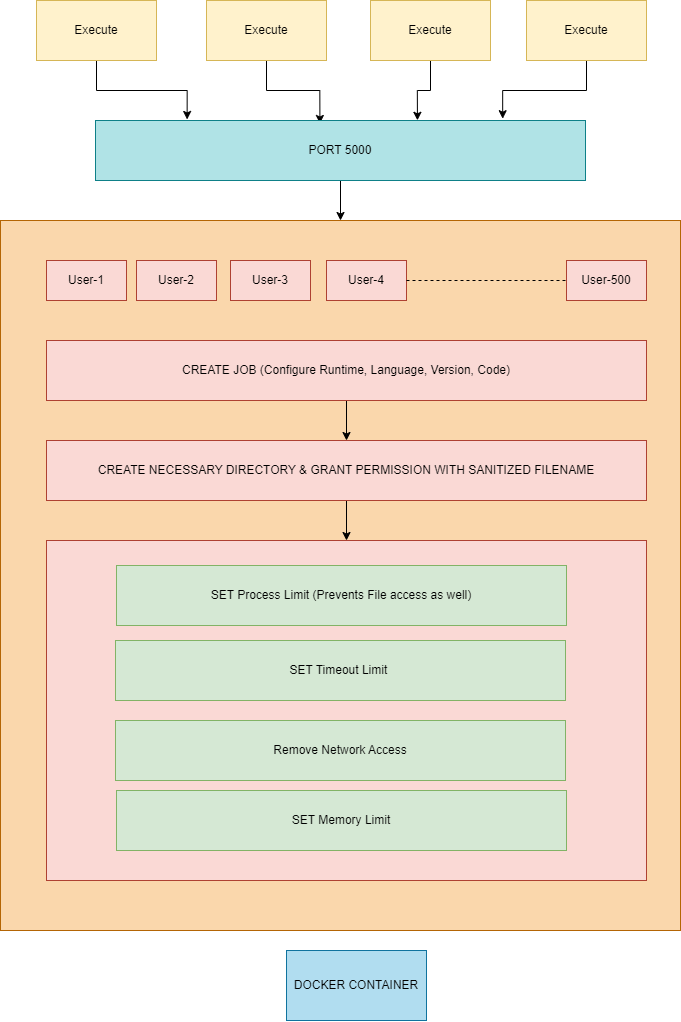

The diagram above was exported from draw.io. Its source (the exported page's mxGraphModel, read from the mxfile embedded in the PNG):
<mxGraphModel dx="1750" dy="902" grid="1" gridSize="10" guides="1" tooltips="1" connect="1" arrows="1" fold="1" page="1" pageScale="1" pageWidth="827" pageHeight="1169" math="0" shadow="0">
  <root>
    <mxCell id="0" />
    <mxCell id="1" parent="0" />
    <mxCell id="2" value="" style="rounded=0;whiteSpace=wrap;html=1;fillColor=#fad7ac;strokeColor=#b46504;" vertex="1" parent="1">
      <mxGeometry x="74" y="270" width="680" height="710" as="geometry" />
    </mxCell>
    <mxCell id="3" value="User-1" style="rounded=0;whiteSpace=wrap;html=1;fillColor=#fad9d5;strokeColor=#ae4132;" vertex="1" parent="1">
      <mxGeometry x="120" y="310" width="80" height="40" as="geometry" />
    </mxCell>
    <mxCell id="4" value="User-2" style="rounded=0;whiteSpace=wrap;html=1;fillColor=#fad9d5;strokeColor=#ae4132;" vertex="1" parent="1">
      <mxGeometry x="210" y="310" width="80" height="40" as="geometry" />
    </mxCell>
    <mxCell id="5" value="User-3" style="rounded=0;whiteSpace=wrap;html=1;fillColor=#fad9d5;strokeColor=#ae4132;" vertex="1" parent="1">
      <mxGeometry x="304" y="310" width="80" height="40" as="geometry" />
    </mxCell>
    <mxCell id="6" value="User-4" style="rounded=0;whiteSpace=wrap;html=1;fillColor=#fad9d5;strokeColor=#ae4132;" vertex="1" parent="1">
      <mxGeometry x="400" y="310" width="80" height="40" as="geometry" />
    </mxCell>
    <mxCell id="7" value="User-500" style="rounded=0;whiteSpace=wrap;html=1;fillColor=#fad9d5;strokeColor=#ae4132;" vertex="1" parent="1">
      <mxGeometry x="640" y="310" width="80" height="40" as="geometry" />
    </mxCell>
    <mxCell id="8" value="" style="endArrow=none;dashed=1;html=1;rounded=0;entryX=0;entryY=0.5;entryDx=0;entryDy=0;exitX=1;exitY=0.5;exitDx=0;exitDy=0;" edge="1" source="6" target="7" parent="1">
      <mxGeometry width="50" height="50" relative="1" as="geometry">
        <mxPoint x="470" y="370" as="sourcePoint" />
        <mxPoint x="520" y="320" as="targetPoint" />
      </mxGeometry>
    </mxCell>
    <mxCell id="9" style="edgeStyle=orthogonalEdgeStyle;rounded=0;orthogonalLoop=1;jettySize=auto;html=1;entryX=0.187;entryY=-0.017;entryDx=0;entryDy=0;entryPerimeter=0;" edge="1" source="10" target="18" parent="1">
      <mxGeometry relative="1" as="geometry" />
    </mxCell>
    <mxCell id="10" value="Execute" style="rounded=0;whiteSpace=wrap;html=1;fillColor=#fff2cc;strokeColor=#d6b656;" vertex="1" parent="1">
      <mxGeometry x="110" y="50" width="120" height="60" as="geometry" />
    </mxCell>
    <mxCell id="11" style="edgeStyle=orthogonalEdgeStyle;rounded=0;orthogonalLoop=1;jettySize=auto;html=1;exitX=0.5;exitY=1;exitDx=0;exitDy=0;entryX=0.458;entryY=0.05;entryDx=0;entryDy=0;entryPerimeter=0;" edge="1" source="12" target="18" parent="1">
      <mxGeometry relative="1" as="geometry" />
    </mxCell>
    <mxCell id="12" value="Execute" style="rounded=0;whiteSpace=wrap;html=1;fillColor=#fff2cc;strokeColor=#d6b656;" vertex="1" parent="1">
      <mxGeometry x="280" y="50" width="120" height="60" as="geometry" />
    </mxCell>
    <mxCell id="13" style="edgeStyle=orthogonalEdgeStyle;rounded=0;orthogonalLoop=1;jettySize=auto;html=1;exitX=0.5;exitY=1;exitDx=0;exitDy=0;entryX=0.657;entryY=-0.003;entryDx=0;entryDy=0;entryPerimeter=0;" edge="1" source="14" target="18" parent="1">
      <mxGeometry relative="1" as="geometry" />
    </mxCell>
    <mxCell id="14" value="Execute" style="rounded=0;whiteSpace=wrap;html=1;fillColor=#fff2cc;strokeColor=#d6b656;" vertex="1" parent="1">
      <mxGeometry x="444" y="50" width="120" height="60" as="geometry" />
    </mxCell>
    <mxCell id="15" style="edgeStyle=orthogonalEdgeStyle;rounded=0;orthogonalLoop=1;jettySize=auto;html=1;exitX=0.5;exitY=1;exitDx=0;exitDy=0;entryX=0.831;entryY=-0.03;entryDx=0;entryDy=0;entryPerimeter=0;" edge="1" source="16" target="18" parent="1">
      <mxGeometry relative="1" as="geometry" />
    </mxCell>
    <mxCell id="16" value="Execute" style="rounded=0;whiteSpace=wrap;html=1;fillColor=#fff2cc;strokeColor=#d6b656;" vertex="1" parent="1">
      <mxGeometry x="600" y="50" width="120" height="60" as="geometry" />
    </mxCell>
    <mxCell id="17" style="edgeStyle=orthogonalEdgeStyle;rounded=0;orthogonalLoop=1;jettySize=auto;html=1;entryX=0.5;entryY=0;entryDx=0;entryDy=0;" edge="1" source="18" target="2" parent="1">
      <mxGeometry relative="1" as="geometry" />
    </mxCell>
    <mxCell id="18" value="PORT 5000" style="rounded=0;whiteSpace=wrap;html=1;fillColor=#b0e3e6;strokeColor=#0e8088;" vertex="1" parent="1">
      <mxGeometry x="169" y="170" width="490" height="60" as="geometry" />
    </mxCell>
    <mxCell id="19" style="edgeStyle=orthogonalEdgeStyle;rounded=0;orthogonalLoop=1;jettySize=auto;html=1;entryX=0.5;entryY=0;entryDx=0;entryDy=0;" edge="1" source="20" target="22" parent="1">
      <mxGeometry relative="1" as="geometry" />
    </mxCell>
    <mxCell id="20" value="CREATE JOB (Configure Runtime, Language, Version, Code)" style="rounded=0;whiteSpace=wrap;html=1;fillColor=#fad9d5;strokeColor=#ae4132;" vertex="1" parent="1">
      <mxGeometry x="120" y="390" width="600" height="60" as="geometry" />
    </mxCell>
    <mxCell id="21" style="edgeStyle=orthogonalEdgeStyle;rounded=0;orthogonalLoop=1;jettySize=auto;html=1;entryX=0.5;entryY=0;entryDx=0;entryDy=0;" edge="1" source="22" target="23" parent="1">
      <mxGeometry relative="1" as="geometry" />
    </mxCell>
    <mxCell id="22" value="CREATE NECESSARY DIRECTORY &amp;amp; GRANT PERMISSION WITH SANITIZED FILENAME" style="rounded=0;whiteSpace=wrap;html=1;fillColor=#fad9d5;strokeColor=#ae4132;" vertex="1" parent="1">
      <mxGeometry x="120" y="490" width="600" height="60" as="geometry" />
    </mxCell>
    <mxCell id="23" value="" style="rounded=0;whiteSpace=wrap;html=1;fillColor=#fad9d5;strokeColor=#ae4132;" vertex="1" parent="1">
      <mxGeometry x="120" y="590" width="600" height="340" as="geometry" />
    </mxCell>
    <mxCell id="24" value="SET Process Limit (Prevents File access as well)" style="rounded=0;whiteSpace=wrap;html=1;fillColor=#d5e8d4;strokeColor=#82b366;" vertex="1" parent="1">
      <mxGeometry x="190" y="615" width="450" height="60" as="geometry" />
    </mxCell>
    <mxCell id="25" value="SET Timeout Limit&amp;nbsp;" style="rounded=0;whiteSpace=wrap;html=1;fillColor=#d5e8d4;strokeColor=#82b366;" vertex="1" parent="1">
      <mxGeometry x="189" y="690" width="450" height="60" as="geometry" />
    </mxCell>
    <mxCell id="26" value="SET Memory Limit" style="rounded=0;whiteSpace=wrap;html=1;fillColor=#d5e8d4;strokeColor=#82b366;" vertex="1" parent="1">
      <mxGeometry x="190" y="840" width="450" height="60" as="geometry" />
    </mxCell>
    <mxCell id="27" value="Remove Network Access" style="rounded=0;whiteSpace=wrap;html=1;fillColor=#d5e8d4;strokeColor=#82b366;" vertex="1" parent="1">
      <mxGeometry x="189" y="770" width="450" height="60" as="geometry" />
    </mxCell>
    <mxCell id="28" value="DOCKER CONTAINER" style="text;html=1;strokeColor=#10739e;fillColor=#b1ddf0;align=center;verticalAlign=middle;whiteSpace=wrap;rounded=0;" vertex="1" parent="1">
      <mxGeometry x="360" y="1000" width="140" height="70" as="geometry" />
    </mxCell>
  </root>
</mxGraphModel>